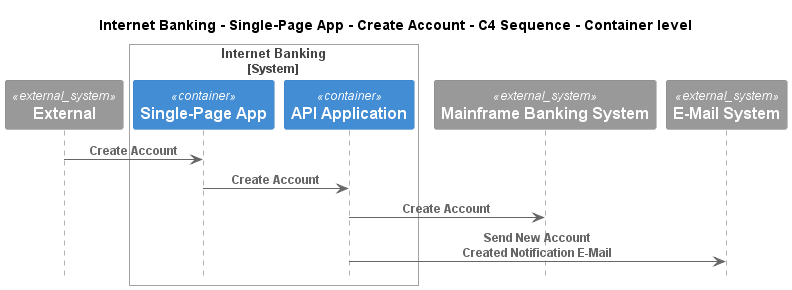

The diagram above was rendered by PlantUML. Its source (embedded in the PNG):
@startuml
!pragma layout smetana
!include ..\..\..\..\..\..\.c4s\C4_Sequence.puml

title Internet Banking - Single-Page App - Create Account - C4 Sequence - Container level

System_Ext(C4InterFlow.SoftwareSystems.ExternalSystem, "External", "")

System_Boundary(BigBankPlc.SoftwareSystems.InternetBanking, "Internet Banking")
    Container(BigBankPlc.SoftwareSystems.InternetBanking.Containers.SinglePageApp, "Single-Page App", "", "")
    Container(BigBankPlc.SoftwareSystems.InternetBanking.Containers.APIApplication, "API Application", "", "")
Boundary_End()
System_Ext(BigBankPlc.SoftwareSystems.MainframeBankingSystem, "Mainframe Banking System", "")
System_Ext(BigBankPlc.SoftwareSystems.EMailSystem, "E-Mail System", "")

Rel(C4InterFlow.SoftwareSystems.ExternalSystem, BigBankPlc.SoftwareSystems.InternetBanking.Containers.SinglePageApp, "Create Account")
Rel(BigBankPlc.SoftwareSystems.InternetBanking.Containers.SinglePageApp, BigBankPlc.SoftwareSystems.InternetBanking.Containers.APIApplication, "Create Account")
Rel(BigBankPlc.SoftwareSystems.InternetBanking.Containers.APIApplication, BigBankPlc.SoftwareSystems.MainframeBankingSystem, "Create Account")
Rel(BigBankPlc.SoftwareSystems.InternetBanking.Containers.APIApplication, BigBankPlc.SoftwareSystems.EMailSystem, "Send New Account Created Notification E-Mail")


@enduml